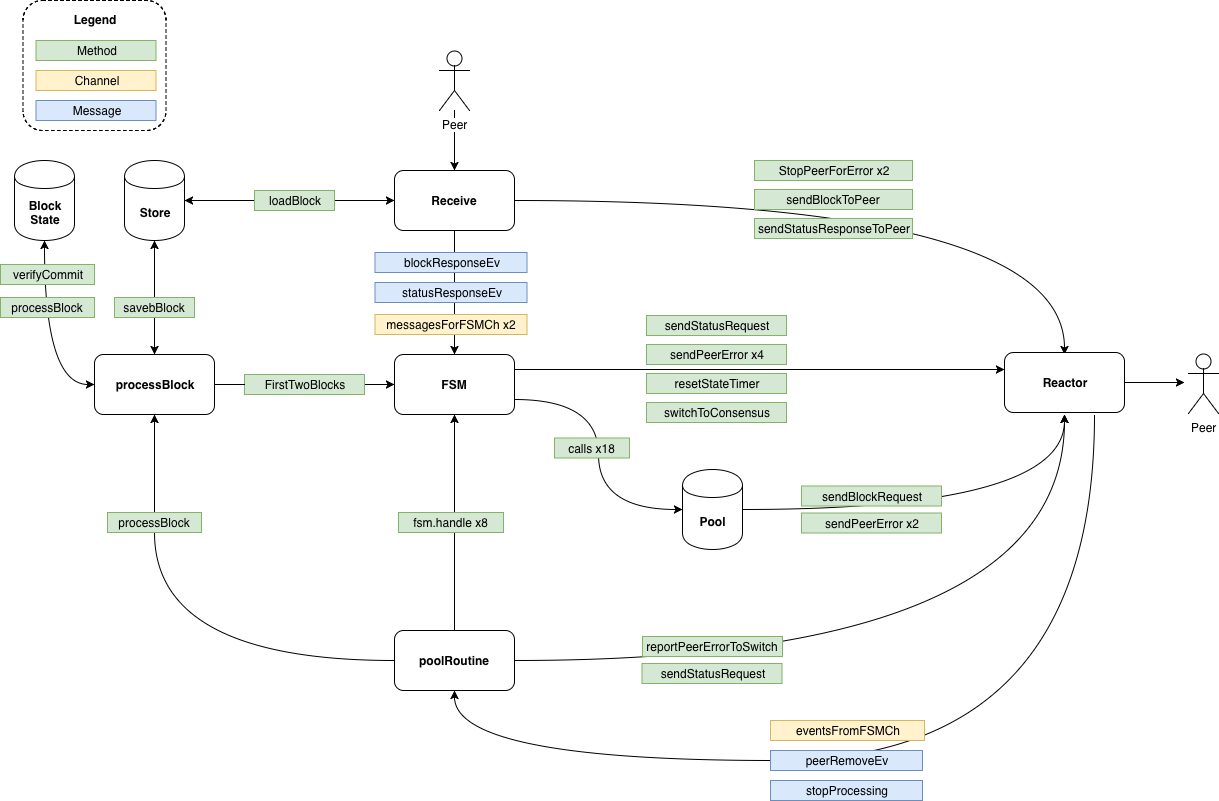

The diagram above was exported from draw.io. Its source (the exported page's mxGraphModel, read from the mxfile embedded in the PNG):
<mxGraphModel dx="1905" dy="2001" grid="1" gridSize="10" guides="1" tooltips="1" connect="1" arrows="1" fold="1" page="1" pageScale="1" pageWidth="827" pageHeight="1169" math="0" shadow="0">
  <root>
    <mxCell id="0" />
    <mxCell id="1" parent="0" />
    <mxCell id="2" value="" style="rounded=1;whiteSpace=wrap;html=1;dashed=1;" vertex="1" parent="1">
      <mxGeometry x="-51.5" y="210" width="143" height="130" as="geometry" />
    </mxCell>
    <mxCell id="3" style="edgeStyle=orthogonalEdgeStyle;curved=1;rounded=0;orthogonalLoop=1;jettySize=auto;html=1;exitX=1;exitY=0.75;exitDx=0;exitDy=0;entryX=0;entryY=0.5;entryDx=0;entryDy=0;startArrow=none;startFill=0;endArrow=classic;endFill=1;" edge="1" source="5" target="12" parent="1">
      <mxGeometry relative="1" as="geometry" />
    </mxCell>
    <mxCell id="4" style="edgeStyle=orthogonalEdgeStyle;curved=1;rounded=0;orthogonalLoop=1;jettySize=auto;html=1;exitX=1;exitY=0.25;exitDx=0;exitDy=0;entryX=0;entryY=0.25;entryDx=0;entryDy=0;startArrow=none;startFill=0;endArrow=classic;endFill=1;" edge="1" source="5" parent="1">
      <mxGeometry relative="1" as="geometry">
        <mxPoint x="930" y="579" as="targetPoint" />
      </mxGeometry>
    </mxCell>
    <mxCell id="5" value="FSM" style="rounded=1;whiteSpace=wrap;html=1;fontStyle=1" vertex="1" parent="1">
      <mxGeometry x="320" y="564" width="120" height="60" as="geometry" />
    </mxCell>
    <mxCell id="6" style="edgeStyle=orthogonalEdgeStyle;curved=1;rounded=0;orthogonalLoop=1;jettySize=auto;html=1;exitX=0.5;exitY=1;exitDx=0;exitDy=0;startArrow=none;startFill=0;endArrow=classic;endFill=1;" edge="1" source="9" target="5" parent="1">
      <mxGeometry relative="1" as="geometry" />
    </mxCell>
    <mxCell id="7" style="edgeStyle=orthogonalEdgeStyle;rounded=0;orthogonalLoop=1;jettySize=auto;html=1;exitX=0;exitY=0.5;exitDx=0;exitDy=0;entryX=1;entryY=0.5;entryDx=0;entryDy=0;endArrow=none;endFill=0;startArrow=classic;startFill=1;" edge="1" source="9" target="42" parent="1">
      <mxGeometry relative="1" as="geometry" />
    </mxCell>
    <mxCell id="8" style="edgeStyle=orthogonalEdgeStyle;curved=1;rounded=0;orthogonalLoop=1;jettySize=auto;html=1;entryX=0.5;entryY=0;entryDx=0;entryDy=0;startArrow=none;startFill=0;endArrow=classic;endFill=1;" edge="1" source="9" parent="1">
      <mxGeometry relative="1" as="geometry">
        <mxPoint x="990" y="564" as="targetPoint" />
      </mxGeometry>
    </mxCell>
    <mxCell id="9" value="Receive" style="rounded=1;whiteSpace=wrap;html=1;fontStyle=1" vertex="1" parent="1">
      <mxGeometry x="320" y="380" width="120" height="60" as="geometry" />
    </mxCell>
    <mxCell id="10" style="edgeStyle=orthogonalEdgeStyle;curved=1;rounded=0;orthogonalLoop=1;jettySize=auto;html=1;exitX=0.75;exitY=1;exitDx=0;exitDy=0;entryX=0.5;entryY=1;entryDx=0;entryDy=0;startArrow=none;startFill=0;endArrow=classic;endFill=1;" edge="1" target="16" parent="1">
      <mxGeometry relative="1" as="geometry">
        <mxPoint x="1020" y="624" as="sourcePoint" />
        <Array as="points">
          <mxPoint x="1020" y="970" />
          <mxPoint x="380" y="970" />
        </Array>
      </mxGeometry>
    </mxCell>
    <mxCell id="11" style="edgeStyle=orthogonalEdgeStyle;curved=1;rounded=0;orthogonalLoop=1;jettySize=auto;html=1;exitX=1;exitY=0.5;exitDx=0;exitDy=0;entryX=0.5;entryY=1;entryDx=0;entryDy=0;startArrow=none;startFill=0;endArrow=classic;endFill=1;" edge="1" source="12" parent="1">
      <mxGeometry relative="1" as="geometry">
        <mxPoint x="990" y="624" as="targetPoint" />
      </mxGeometry>
    </mxCell>
    <mxCell id="12" value="Pool" style="shape=cylinder;whiteSpace=wrap;html=1;boundedLbl=1;backgroundOutline=1;fontStyle=1" vertex="1" parent="1">
      <mxGeometry x="608" y="679" width="60" height="80" as="geometry" />
    </mxCell>
    <mxCell id="13" style="edgeStyle=orthogonalEdgeStyle;curved=1;rounded=0;orthogonalLoop=1;jettySize=auto;html=1;exitX=0;exitY=0.5;exitDx=0;exitDy=0;entryX=0.5;entryY=1;entryDx=0;entryDy=0;startArrow=none;startFill=0;endArrow=none;endFill=0;" edge="1" source="16" target="29" parent="1">
      <mxGeometry relative="1" as="geometry" />
    </mxCell>
    <mxCell id="14" style="edgeStyle=orthogonalEdgeStyle;curved=1;rounded=0;orthogonalLoop=1;jettySize=auto;html=1;exitX=1;exitY=0.5;exitDx=0;exitDy=0;startArrow=none;startFill=0;endArrow=classic;endFill=1;" edge="1" source="16" parent="1">
      <mxGeometry relative="1" as="geometry">
        <mxPoint x="990" y="624" as="targetPoint" />
      </mxGeometry>
    </mxCell>
    <mxCell id="15" style="edgeStyle=orthogonalEdgeStyle;curved=1;rounded=0;orthogonalLoop=1;jettySize=auto;html=1;exitX=0.5;exitY=0;exitDx=0;exitDy=0;entryX=0.5;entryY=1;entryDx=0;entryDy=0;startArrow=none;startFill=0;endArrow=classic;endFill=1;" edge="1" source="16" target="5" parent="1">
      <mxGeometry relative="1" as="geometry" />
    </mxCell>
    <mxCell id="16" value="poolRoutine" style="rounded=1;whiteSpace=wrap;html=1;fontStyle=1" vertex="1" parent="1">
      <mxGeometry x="320" y="840" width="120" height="60" as="geometry" />
    </mxCell>
    <mxCell id="17" style="edgeStyle=orthogonalEdgeStyle;curved=1;rounded=0;orthogonalLoop=1;jettySize=auto;html=1;exitX=1;exitY=0.5;exitDx=0;exitDy=0;entryX=0;entryY=0.5;entryDx=0;entryDy=0;startArrow=none;startFill=0;endArrow=classic;endFill=1;" edge="1" source="37" target="5" parent="1">
      <mxGeometry relative="1" as="geometry" />
    </mxCell>
    <mxCell id="18" style="edgeStyle=orthogonalEdgeStyle;curved=1;rounded=0;orthogonalLoop=1;jettySize=auto;html=1;exitX=0.5;exitY=0;exitDx=0;exitDy=0;entryX=0.5;entryY=1;entryDx=0;entryDy=0;startArrow=classic;startFill=1;endArrow=classic;endFill=1;" edge="1" source="20" target="39" parent="1">
      <mxGeometry relative="1" as="geometry" />
    </mxCell>
    <mxCell id="19" style="edgeStyle=orthogonalEdgeStyle;rounded=0;orthogonalLoop=1;jettySize=auto;html=1;exitX=0;exitY=0.5;exitDx=0;exitDy=0;entryX=0.5;entryY=1;entryDx=0;entryDy=0;startArrow=classic;startFill=1;endArrow=classic;endFill=1;curved=1;" edge="1" source="20" target="45" parent="1">
      <mxGeometry relative="1" as="geometry" />
    </mxCell>
    <mxCell id="20" value="processBlock" style="rounded=1;whiteSpace=wrap;html=1;fontStyle=1" vertex="1" parent="1">
      <mxGeometry x="20" y="564" width="120" height="60" as="geometry" />
    </mxCell>
    <mxCell id="21" value="fsm.handle x8" style="text;html=1;align=center;verticalAlign=middle;whiteSpace=wrap;rounded=0;fillColor=#d5e8d4;strokeColor=#82b366;" vertex="1" parent="1">
      <mxGeometry x="324" y="722" width="105" height="20" as="geometry" />
    </mxCell>
    <mxCell id="22" value="reportPeerErrorToSwitch" style="text;html=1;align=center;verticalAlign=middle;whiteSpace=wrap;rounded=0;fillColor=#d5e8d4;strokeColor=#82b366;" vertex="1" parent="1">
      <mxGeometry x="568" y="846" width="140" height="20" as="geometry" />
    </mxCell>
    <mxCell id="23" value="sendStatusRequest" style="text;html=1;align=center;verticalAlign=middle;whiteSpace=wrap;rounded=0;fillColor=#d5e8d4;strokeColor=#82b366;" vertex="1" parent="1">
      <mxGeometry x="567.5" y="873" width="140" height="20" as="geometry" />
    </mxCell>
    <mxCell id="24" value="StopPeerForError x2" style="text;html=1;align=center;verticalAlign=middle;whiteSpace=wrap;rounded=0;fillColor=#d5e8d4;strokeColor=#82b366;" vertex="1" parent="1">
      <mxGeometry x="680" y="370" width="158" height="20" as="geometry" />
    </mxCell>
    <mxCell id="25" value="sendBlockToPeer" style="text;html=1;align=center;verticalAlign=middle;whiteSpace=wrap;rounded=0;fillColor=#d5e8d4;strokeColor=#82b366;" vertex="1" parent="1">
      <mxGeometry x="680" y="399" width="158" height="20" as="geometry" />
    </mxCell>
    <mxCell id="26" value="sendStatusResponseToPeer" style="text;html=1;align=center;verticalAlign=middle;whiteSpace=wrap;rounded=0;fillColor=#d5e8d4;strokeColor=#82b366;" vertex="1" parent="1">
      <mxGeometry x="680" y="428" width="158" height="20" as="geometry" />
    </mxCell>
    <mxCell id="27" value="messagesForFSMCh x2" style="text;html=1;align=center;verticalAlign=middle;whiteSpace=wrap;rounded=0;fillColor=#fff2cc;strokeColor=#d6b656;" vertex="1" parent="1">
      <mxGeometry x="300.5" y="524" width="152" height="20" as="geometry" />
    </mxCell>
    <mxCell id="28" style="edgeStyle=orthogonalEdgeStyle;curved=1;rounded=0;orthogonalLoop=1;jettySize=auto;html=1;exitX=0.5;exitY=0;exitDx=0;exitDy=0;entryX=0.5;entryY=1;entryDx=0;entryDy=0;startArrow=none;startFill=0;endArrow=classic;endFill=1;" edge="1" source="29" target="20" parent="1">
      <mxGeometry relative="1" as="geometry" />
    </mxCell>
    <mxCell id="29" value="processBlock" style="text;html=1;align=center;verticalAlign=middle;whiteSpace=wrap;rounded=0;fillColor=#d5e8d4;strokeColor=#82b366;" vertex="1" parent="1">
      <mxGeometry x="33" y="722" width="94" height="20" as="geometry" />
    </mxCell>
    <mxCell id="30" value="calls x18" style="text;html=1;align=center;verticalAlign=middle;whiteSpace=wrap;rounded=0;fillColor=#d5e8d4;strokeColor=#82b366;" vertex="1" parent="1">
      <mxGeometry x="480" y="647.5" width="75" height="20" as="geometry" />
    </mxCell>
    <mxCell id="31" value="sendStatusRequest" style="text;html=1;align=center;verticalAlign=middle;whiteSpace=wrap;rounded=0;fillColor=#d5e8d4;strokeColor=#82b366;" vertex="1" parent="1">
      <mxGeometry x="572" y="525" width="140" height="20" as="geometry" />
    </mxCell>
    <mxCell id="32" value="sendPeerError x4" style="text;html=1;align=center;verticalAlign=middle;whiteSpace=wrap;rounded=0;fillColor=#d5e8d4;strokeColor=#82b366;" vertex="1" parent="1">
      <mxGeometry x="572" y="554" width="140" height="20" as="geometry" />
    </mxCell>
    <mxCell id="33" value="switchToConsensus&lt;br&gt;" style="text;html=1;align=center;verticalAlign=middle;whiteSpace=wrap;rounded=0;fillColor=#d5e8d4;strokeColor=#82b366;" vertex="1" parent="1">
      <mxGeometry x="572" y="612" width="140" height="20" as="geometry" />
    </mxCell>
    <mxCell id="34" value="resetStateTimer&lt;br&gt;" style="text;html=1;align=center;verticalAlign=middle;whiteSpace=wrap;rounded=0;fillColor=#d5e8d4;strokeColor=#82b366;" vertex="1" parent="1">
      <mxGeometry x="572" y="583" width="140" height="20" as="geometry" />
    </mxCell>
    <mxCell id="35" value="sendBlockRequest" style="text;html=1;align=center;verticalAlign=middle;whiteSpace=wrap;rounded=0;fillColor=#d5e8d4;strokeColor=#82b366;" vertex="1" parent="1">
      <mxGeometry x="727" y="695.5" width="140" height="20" as="geometry" />
    </mxCell>
    <mxCell id="36" value="sendPeerError x2" style="text;html=1;align=center;verticalAlign=middle;whiteSpace=wrap;rounded=0;fillColor=#d5e8d4;strokeColor=#82b366;" vertex="1" parent="1">
      <mxGeometry x="727" y="722.5" width="140" height="20" as="geometry" />
    </mxCell>
    <mxCell id="37" value="FirstTwoBlocks" style="text;html=1;align=center;verticalAlign=middle;whiteSpace=wrap;rounded=0;fillColor=#d5e8d4;strokeColor=#82b366;" vertex="1" parent="1">
      <mxGeometry x="170" y="584" width="120" height="20" as="geometry" />
    </mxCell>
    <mxCell id="38" style="edgeStyle=orthogonalEdgeStyle;curved=1;rounded=0;orthogonalLoop=1;jettySize=auto;html=1;exitX=1;exitY=0.5;exitDx=0;exitDy=0;entryX=0;entryY=0.5;entryDx=0;entryDy=0;startArrow=none;startFill=0;endArrow=none;endFill=0;" edge="1" source="20" target="37" parent="1">
      <mxGeometry relative="1" as="geometry">
        <mxPoint x="140" y="594" as="sourcePoint" />
        <mxPoint x="320" y="594" as="targetPoint" />
      </mxGeometry>
    </mxCell>
    <mxCell id="39" value="Store" style="shape=cylinder;whiteSpace=wrap;html=1;boundedLbl=1;backgroundOutline=1;fontStyle=1" vertex="1" parent="1">
      <mxGeometry x="50" y="370" width="60" height="80" as="geometry" />
    </mxCell>
    <mxCell id="40" value="savebBlock" style="text;html=1;align=center;verticalAlign=middle;whiteSpace=wrap;rounded=0;fillColor=#d5e8d4;strokeColor=#82b366;" vertex="1" parent="1">
      <mxGeometry x="40" y="507" width="80" height="20" as="geometry" />
    </mxCell>
    <mxCell id="41" style="edgeStyle=orthogonalEdgeStyle;rounded=0;orthogonalLoop=1;jettySize=auto;html=1;exitX=0;exitY=0.5;exitDx=0;exitDy=0;entryX=1;entryY=0.5;entryDx=0;entryDy=0;" edge="1" source="42" target="39" parent="1">
      <mxGeometry relative="1" as="geometry" />
    </mxCell>
    <mxCell id="42" value="loadBlock" style="text;html=1;align=center;verticalAlign=middle;whiteSpace=wrap;rounded=0;fillColor=#d5e8d4;strokeColor=#82b366;" vertex="1" parent="1">
      <mxGeometry x="180" y="400" width="80" height="20" as="geometry" />
    </mxCell>
    <mxCell id="43" value="processBlock" style="text;html=1;align=center;verticalAlign=middle;whiteSpace=wrap;rounded=0;fillColor=#d5e8d4;strokeColor=#82b366;" vertex="1" parent="1">
      <mxGeometry x="-74" y="507" width="94" height="20" as="geometry" />
    </mxCell>
    <mxCell id="44" value="verifyCommit" style="text;html=1;align=center;verticalAlign=middle;whiteSpace=wrap;rounded=0;fillColor=#d5e8d4;strokeColor=#82b366;" vertex="1" parent="1">
      <mxGeometry x="-74" y="474" width="94" height="20" as="geometry" />
    </mxCell>
    <mxCell id="45" value="Block&lt;br&gt;State&lt;br&gt;" style="shape=cylinder;whiteSpace=wrap;html=1;boundedLbl=1;backgroundOutline=1;fontStyle=1" vertex="1" parent="1">
      <mxGeometry x="-60" y="370" width="60" height="80" as="geometry" />
    </mxCell>
    <mxCell id="46" value="blockResponseEv" style="text;html=1;align=center;verticalAlign=middle;whiteSpace=wrap;rounded=0;fillColor=#dae8fc;strokeColor=#6c8ebf;" vertex="1" parent="1">
      <mxGeometry x="300.5" y="462" width="152" height="20" as="geometry" />
    </mxCell>
    <mxCell id="47" value="statusResponseEv" style="text;html=1;align=center;verticalAlign=middle;whiteSpace=wrap;rounded=0;fillColor=#dae8fc;strokeColor=#6c8ebf;" vertex="1" parent="1">
      <mxGeometry x="300.5" y="492" width="152" height="20" as="geometry" />
    </mxCell>
    <mxCell id="48" value="eventsFromFSMCh" style="text;html=1;align=center;verticalAlign=middle;whiteSpace=wrap;rounded=0;fillColor=#fff2cc;strokeColor=#d6b656;" vertex="1" parent="1">
      <mxGeometry x="696" y="930" width="154" height="20" as="geometry" />
    </mxCell>
    <mxCell id="49" value="peerRemoveEv" style="text;html=1;align=center;verticalAlign=middle;whiteSpace=wrap;rounded=0;fillColor=#dae8fc;strokeColor=#6c8ebf;" vertex="1" parent="1">
      <mxGeometry x="696" y="960" width="152" height="20" as="geometry" />
    </mxCell>
    <mxCell id="50" value="stopProcessing" style="text;html=1;align=center;verticalAlign=middle;whiteSpace=wrap;rounded=0;fillColor=#dae8fc;strokeColor=#6c8ebf;" vertex="1" parent="1">
      <mxGeometry x="696" y="990" width="152" height="20" as="geometry" />
    </mxCell>
    <mxCell id="51" value="Peer" style="shape=umlActor;verticalLabelPosition=bottom;labelBackgroundColor=#ffffff;verticalAlign=top;html=1;outlineConnect=0;" vertex="1" parent="1">
      <mxGeometry x="1114" y="563" width="30" height="60" as="geometry" />
    </mxCell>
    <mxCell id="52" style="edgeStyle=orthogonalEdgeStyle;curved=1;rounded=0;orthogonalLoop=1;jettySize=auto;html=1;startArrow=none;startFill=0;endArrow=classic;endFill=1;" edge="1" source="53" target="9" parent="1">
      <mxGeometry relative="1" as="geometry" />
    </mxCell>
    <mxCell id="53" value="Peer" style="shape=umlActor;verticalLabelPosition=bottom;labelBackgroundColor=#ffffff;verticalAlign=top;html=1;outlineConnect=0;" vertex="1" parent="1">
      <mxGeometry x="365" y="260" width="30" height="60" as="geometry" />
    </mxCell>
    <mxCell id="54" style="edgeStyle=orthogonalEdgeStyle;curved=1;rounded=0;orthogonalLoop=1;jettySize=auto;html=1;exitX=1;exitY=0.5;exitDx=0;exitDy=0;startArrow=none;startFill=0;endArrow=classic;endFill=1;" edge="1" source="55" parent="1">
      <mxGeometry relative="1" as="geometry">
        <mxPoint x="1110" y="592" as="targetPoint" />
      </mxGeometry>
    </mxCell>
    <mxCell id="55" value="Reactor" style="rounded=1;whiteSpace=wrap;html=1;fontStyle=1" vertex="1" parent="1">
      <mxGeometry x="930" y="562" width="120" height="60" as="geometry" />
    </mxCell>
    <mxCell id="56" value="Message" style="text;html=1;align=center;verticalAlign=middle;whiteSpace=wrap;rounded=0;fillColor=#dae8fc;strokeColor=#6c8ebf;" vertex="1" parent="1">
      <mxGeometry x="-38.5" y="310" width="120" height="20" as="geometry" />
    </mxCell>
    <mxCell id="57" value="Channel" style="text;html=1;align=center;verticalAlign=middle;whiteSpace=wrap;rounded=0;fillColor=#fff2cc;strokeColor=#d6b656;" vertex="1" parent="1">
      <mxGeometry x="-38.5" y="280" width="120" height="20" as="geometry" />
    </mxCell>
    <mxCell id="58" value="Method" style="text;html=1;align=center;verticalAlign=middle;whiteSpace=wrap;rounded=0;fillColor=#d5e8d4;strokeColor=#82b366;" vertex="1" parent="1">
      <mxGeometry x="-38.5" y="250" width="120" height="20" as="geometry" />
    </mxCell>
    <mxCell id="59" value="Legend" style="text;html=1;strokeColor=none;fillColor=none;align=center;verticalAlign=middle;whiteSpace=wrap;rounded=0;dashed=1;fontStyle=1" vertex="1" parent="1">
      <mxGeometry y="219" width="40" height="20" as="geometry" />
    </mxCell>
  </root>
</mxGraphModel>